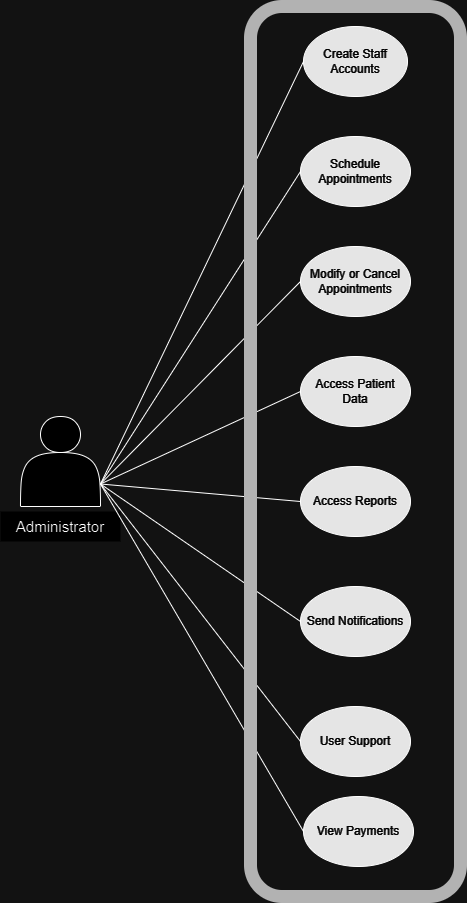

The diagram above was exported from draw.io. Its source (the exported page's mxGraphModel, read from the mxfile embedded in the PNG):
<mxGraphModel dx="1257" dy="651" grid="1" gridSize="10" guides="1" tooltips="1" connect="1" arrows="1" fold="1" page="1" pageScale="1" pageWidth="850" pageHeight="1100" math="0" shadow="0">
  <root>
    <mxCell id="0" />
    <mxCell id="1" parent="0" />
    <mxCell id="seScqwp8ij3eGxsMPp2u-1" value="" style="shape=actor;whiteSpace=wrap;html=1;" parent="1" vertex="1">
      <mxGeometry x="100" y="440" width="80" height="90" as="geometry" />
    </mxCell>
    <mxCell id="seScqwp8ij3eGxsMPp2u-2" value="&lt;font style=&quot;font-size: 15px;&quot;&gt;Administrator&lt;/font&gt;" style="text;html=1;align=center;verticalAlign=middle;whiteSpace=wrap;rounded=0;fillColor=default;strokeColor=none;" parent="1" vertex="1">
      <mxGeometry x="80" y="535" width="120" height="30" as="geometry" />
    </mxCell>
    <mxCell id="seScqwp8ij3eGxsMPp2u-5" value="&lt;font color=&quot;#ffffff&quot;&gt;Schedule Appointments&lt;/font&gt;" style="ellipse;whiteSpace=wrap;html=1;fillColor=#1A1A1A;" parent="1" vertex="1">
      <mxGeometry x="380" y="160" width="110" height="70" as="geometry" />
    </mxCell>
    <mxCell id="seScqwp8ij3eGxsMPp2u-6" value="&lt;font color=&quot;#ffffff&quot;&gt;Create Staff Accounts&lt;/font&gt;" style="ellipse;whiteSpace=wrap;html=1;fillColor=#1A1A1A;" parent="1" vertex="1">
      <mxGeometry x="383" y="50" width="104" height="70" as="geometry" />
    </mxCell>
    <mxCell id="seScqwp8ij3eGxsMPp2u-7" value="&lt;font color=&quot;#ffffff&quot;&gt;Modify or Cancel Appointments&lt;/font&gt;" style="ellipse;whiteSpace=wrap;html=1;fillColor=#1A1A1A;" parent="1" vertex="1">
      <mxGeometry x="380" y="270" width="110" height="70" as="geometry" />
    </mxCell>
    <mxCell id="seScqwp8ij3eGxsMPp2u-8" value="&lt;font color=&quot;#ffffff&quot;&gt;Access Patient Data&lt;/font&gt;" style="ellipse;whiteSpace=wrap;html=1;fillColor=#1A1A1A;" parent="1" vertex="1">
      <mxGeometry x="380" y="380" width="110" height="70" as="geometry" />
    </mxCell>
    <mxCell id="seScqwp8ij3eGxsMPp2u-9" value="&lt;font color=&quot;#ffffff&quot;&gt;Access Reports&lt;/font&gt;" style="ellipse;whiteSpace=wrap;html=1;fillColor=#1A1A1A;" parent="1" vertex="1">
      <mxGeometry x="380" y="490" width="110" height="70" as="geometry" />
    </mxCell>
    <mxCell id="seScqwp8ij3eGxsMPp2u-10" value="&lt;font color=&quot;#ffffff&quot;&gt;Send Notifications&lt;/font&gt;" style="ellipse;whiteSpace=wrap;html=1;fillColor=#1A1A1A;" parent="1" vertex="1">
      <mxGeometry x="380" y="610" width="110" height="70" as="geometry" />
    </mxCell>
    <mxCell id="seScqwp8ij3eGxsMPp2u-11" value="&lt;font color=&quot;#ffffff&quot;&gt;User Support&lt;/font&gt;" style="ellipse;whiteSpace=wrap;html=1;fillColor=#1A1A1A;" parent="1" vertex="1">
      <mxGeometry x="380" y="730" width="110" height="70" as="geometry" />
    </mxCell>
    <mxCell id="seScqwp8ij3eGxsMPp2u-13" value="" style="endArrow=none;html=1;rounded=0;exitX=1;exitY=0.75;exitDx=0;exitDy=0;entryX=0;entryY=0.5;entryDx=0;entryDy=0;" parent="1" source="seScqwp8ij3eGxsMPp2u-1" target="seScqwp8ij3eGxsMPp2u-6" edge="1">
      <mxGeometry width="50" height="50" relative="1" as="geometry">
        <mxPoint x="190" y="350" as="sourcePoint" />
        <mxPoint x="240" y="300" as="targetPoint" />
      </mxGeometry>
    </mxCell>
    <mxCell id="seScqwp8ij3eGxsMPp2u-14" value="" style="endArrow=none;html=1;rounded=0;exitX=1;exitY=0.75;exitDx=0;exitDy=0;entryX=0;entryY=0.5;entryDx=0;entryDy=0;" parent="1" source="seScqwp8ij3eGxsMPp2u-1" target="seScqwp8ij3eGxsMPp2u-5" edge="1">
      <mxGeometry width="50" height="50" relative="1" as="geometry">
        <mxPoint x="380" y="340" as="sourcePoint" />
        <mxPoint x="430" y="290" as="targetPoint" />
      </mxGeometry>
    </mxCell>
    <mxCell id="seScqwp8ij3eGxsMPp2u-15" value="" style="endArrow=none;html=1;rounded=0;exitX=1;exitY=0.75;exitDx=0;exitDy=0;entryX=0;entryY=0.5;entryDx=0;entryDy=0;" parent="1" source="seScqwp8ij3eGxsMPp2u-1" target="seScqwp8ij3eGxsMPp2u-7" edge="1">
      <mxGeometry width="50" height="50" relative="1" as="geometry">
        <mxPoint x="260" y="440" as="sourcePoint" />
        <mxPoint x="310" y="390" as="targetPoint" />
      </mxGeometry>
    </mxCell>
    <mxCell id="seScqwp8ij3eGxsMPp2u-16" value="" style="endArrow=none;html=1;rounded=0;entryX=0;entryY=0.5;entryDx=0;entryDy=0;exitX=1;exitY=0.75;exitDx=0;exitDy=0;" parent="1" source="seScqwp8ij3eGxsMPp2u-1" target="seScqwp8ij3eGxsMPp2u-8" edge="1">
      <mxGeometry width="50" height="50" relative="1" as="geometry">
        <mxPoint x="270" y="490" as="sourcePoint" />
        <mxPoint x="320" y="440" as="targetPoint" />
      </mxGeometry>
    </mxCell>
    <mxCell id="seScqwp8ij3eGxsMPp2u-17" value="" style="endArrow=none;html=1;rounded=0;exitX=1;exitY=0.75;exitDx=0;exitDy=0;entryX=0;entryY=0.5;entryDx=0;entryDy=0;" parent="1" source="seScqwp8ij3eGxsMPp2u-1" target="seScqwp8ij3eGxsMPp2u-9" edge="1">
      <mxGeometry width="50" height="50" relative="1" as="geometry">
        <mxPoint x="270" y="590" as="sourcePoint" />
        <mxPoint x="320" y="540" as="targetPoint" />
      </mxGeometry>
    </mxCell>
    <mxCell id="seScqwp8ij3eGxsMPp2u-18" value="" style="endArrow=none;html=1;rounded=0;exitX=1;exitY=0.75;exitDx=0;exitDy=0;entryX=0;entryY=0.5;entryDx=0;entryDy=0;" parent="1" source="seScqwp8ij3eGxsMPp2u-1" target="seScqwp8ij3eGxsMPp2u-10" edge="1">
      <mxGeometry width="50" height="50" relative="1" as="geometry">
        <mxPoint x="260" y="650" as="sourcePoint" />
        <mxPoint x="310" y="600" as="targetPoint" />
      </mxGeometry>
    </mxCell>
    <mxCell id="seScqwp8ij3eGxsMPp2u-19" value="" style="endArrow=none;html=1;rounded=0;entryX=0;entryY=0.5;entryDx=0;entryDy=0;exitX=1;exitY=0.75;exitDx=0;exitDy=0;" parent="1" source="seScqwp8ij3eGxsMPp2u-1" target="seScqwp8ij3eGxsMPp2u-11" edge="1">
      <mxGeometry width="50" height="50" relative="1" as="geometry">
        <mxPoint x="230" y="720" as="sourcePoint" />
        <mxPoint x="280" y="670" as="targetPoint" />
      </mxGeometry>
    </mxCell>
    <mxCell id="seScqwp8ij3eGxsMPp2u-23" value="&lt;font color=&quot;#ffffff&quot;&gt;View Payments&lt;/font&gt;" style="ellipse;whiteSpace=wrap;html=1;fillColor=#1A1A1A;" parent="1" vertex="1">
      <mxGeometry x="383" y="820" width="110" height="70" as="geometry" />
    </mxCell>
    <mxCell id="seScqwp8ij3eGxsMPp2u-24" value="" style="endArrow=none;html=1;rounded=0;entryX=0;entryY=0.5;entryDx=0;entryDy=0;exitX=1;exitY=0.75;exitDx=0;exitDy=0;" parent="1" source="seScqwp8ij3eGxsMPp2u-1" target="seScqwp8ij3eGxsMPp2u-23" edge="1">
      <mxGeometry width="50" height="50" relative="1" as="geometry">
        <mxPoint x="190" y="820" as="sourcePoint" />
        <mxPoint x="240" y="770" as="targetPoint" />
      </mxGeometry>
    </mxCell>
    <mxCell id="seScqwp8ij3eGxsMPp2u-26" value="" style="rounded=1;whiteSpace=wrap;html=1;strokeWidth=13;perimeterSpacing=3;fillColor=none;strokeColor=#4D4D4D;" parent="1" vertex="1">
      <mxGeometry x="330" y="30" width="210" height="890" as="geometry" />
    </mxCell>
  </root>
</mxGraphModel>